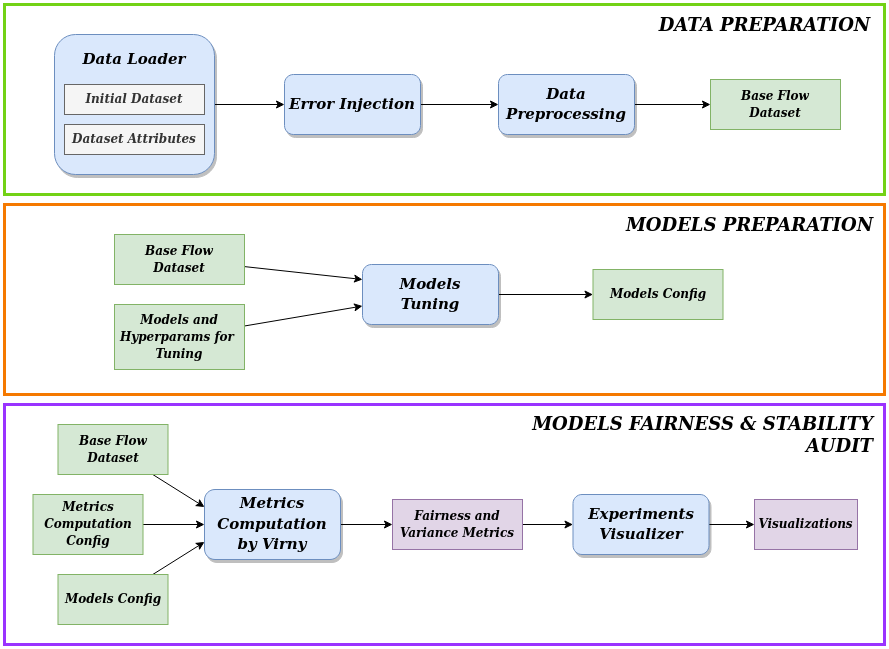

The diagram above was exported from draw.io. Its source (the exported page's mxGraphModel, read from the mxfile embedded in the PNG):
<mxGraphModel dx="1362" dy="766" grid="1" gridSize="10" guides="1" tooltips="1" connect="1" arrows="1" fold="1" page="1" pageScale="1" pageWidth="850" pageHeight="1100" math="0" shadow="0">
  <root>
    <mxCell id="0" />
    <mxCell id="1" parent="0" />
    <mxCell id="5Q4gcwFhn1eUK5E1_kNt-127" value="" style="rounded=0;whiteSpace=wrap;html=1;glass=0;fillColor=none;strokeWidth=3;strokeColor=#f57900;perimeterSpacing=1;" parent="1" vertex="1">
      <mxGeometry x="100" y="280" width="880" height="190" as="geometry" />
    </mxCell>
    <mxCell id="5Q4gcwFhn1eUK5E1_kNt-125" value="" style="rounded=0;whiteSpace=wrap;html=1;glass=0;fillColor=none;strokeWidth=3;strokeColor=#73d216;" parent="1" vertex="1">
      <mxGeometry x="100" y="80" width="880" height="190" as="geometry" />
    </mxCell>
    <mxCell id="5Q4gcwFhn1eUK5E1_kNt-126" value="&lt;b&gt;&lt;font data-font-src=&quot;https://fonts.googleapis.com/css?family=Merienda+One+&quot; style=&quot;font-size: 19px;&quot; face=&quot;Merienda One&quot;&gt;&lt;i&gt;&lt;font style=&quot;font-size: 19px;&quot;&gt;&lt;font style=&quot;font-size: 19px;&quot;&gt;&lt;font style=&quot;font-size: 19px;&quot;&gt;&lt;font style=&quot;font-size: 19px;&quot;&gt;&lt;font style=&quot;font-size: 18px;&quot;&gt;&lt;font style=&quot;font-size: 18px;&quot;&gt;DATA PREPARATION&lt;br&gt;&lt;/font&gt;&lt;/font&gt;&lt;/font&gt;&lt;/font&gt;&lt;/font&gt;&lt;/font&gt;&lt;/i&gt;&lt;/font&gt;&lt;/b&gt;" style="text;html=1;align=center;verticalAlign=middle;resizable=0;points=[];autosize=1;strokeColor=none;fillColor=none;" parent="1" vertex="1">
      <mxGeometry x="740" y="80" width="240" height="40" as="geometry" />
    </mxCell>
    <mxCell id="uEqAPO-9SHNmqftn-ccm-13" value="&lt;b&gt;&lt;font data-font-src=&quot;https://fonts.googleapis.com/css?family=Merienda+One+&quot; style=&quot;font-size: 19px;&quot; face=&quot;Merienda One&quot;&gt;&lt;i&gt;&lt;font style=&quot;font-size: 19px;&quot;&gt;&lt;font style=&quot;font-size: 19px;&quot;&gt;&lt;font style=&quot;font-size: 19px;&quot;&gt;&lt;font style=&quot;font-size: 19px;&quot;&gt;&lt;font style=&quot;font-size: 18px;&quot;&gt;&lt;font style=&quot;font-size: 18px;&quot;&gt;MODELS PREPARATION&lt;br&gt;&lt;/font&gt;&lt;/font&gt;&lt;/font&gt;&lt;/font&gt;&lt;/font&gt;&lt;/font&gt;&lt;/i&gt;&lt;/font&gt;&lt;/b&gt;" style="text;html=1;align=center;verticalAlign=middle;resizable=0;points=[];autosize=1;strokeColor=none;fillColor=none;" parent="1" vertex="1">
      <mxGeometry x="710" y="280" width="270" height="40" as="geometry" />
    </mxCell>
    <mxCell id="uEqAPO-9SHNmqftn-ccm-27" value="" style="rounded=0;whiteSpace=wrap;html=1;glass=0;fillColor=none;strokeWidth=3;strokeColor=#9933FF;" parent="1" vertex="1">
      <mxGeometry x="100" y="480" width="880" height="240" as="geometry" />
    </mxCell>
    <mxCell id="JGCpyCc607zzTOORuiyY-37" style="edgeStyle=orthogonalEdgeStyle;rounded=0;orthogonalLoop=1;jettySize=auto;html=1;entryX=0;entryY=0.5;entryDx=0;entryDy=0;" edge="1" parent="1" source="uEqAPO-9SHNmqftn-ccm-25" target="JGCpyCc607zzTOORuiyY-21">
      <mxGeometry relative="1" as="geometry" />
    </mxCell>
    <mxCell id="uEqAPO-9SHNmqftn-ccm-25" value="&lt;div style=&quot;font-size: 15px;&quot;&gt;&lt;font style=&quot;font-size: 15px;&quot; data-font-src=&quot;https://fonts.googleapis.com/css?family=Berkshire+Swash&quot; face=&quot;Verdana&quot;&gt;&lt;i&gt;&lt;font style=&quot;font-size: 15px;&quot;&gt;&lt;font style=&quot;font-size: 15px;&quot;&gt;&lt;font style=&quot;font-size: 15px;&quot;&gt;&lt;b&gt;Experiments&lt;/b&gt;&lt;/font&gt;&lt;/font&gt;&lt;/font&gt;&lt;/i&gt;&lt;/font&gt;&lt;/div&gt;&lt;div style=&quot;font-size: 15px;&quot;&gt;&lt;font style=&quot;font-size: 15px;&quot; data-font-src=&quot;https://fonts.googleapis.com/css?family=Berkshire+Swash&quot; face=&quot;Verdana&quot;&gt;&lt;i&gt;&lt;font style=&quot;font-size: 15px;&quot;&gt;&lt;font style=&quot;font-size: 15px;&quot;&gt;&lt;font style=&quot;font-size: 15px;&quot;&gt;&lt;b&gt;Visualizer&lt;/b&gt;&lt;/font&gt;&lt;/font&gt;&lt;/font&gt;&lt;/i&gt;&lt;/font&gt;&lt;/div&gt;" style="rounded=1;whiteSpace=wrap;html=1;fillColor=#dae8fc;strokeColor=#6c8ebf;shadow=1;gradientColor=none;" parent="1" vertex="1">
      <mxGeometry x="668.5" y="570" width="136" height="60" as="geometry" />
    </mxCell>
    <mxCell id="JGCpyCc607zzTOORuiyY-35" style="edgeStyle=orthogonalEdgeStyle;rounded=0;orthogonalLoop=1;jettySize=auto;html=1;entryX=0;entryY=0.5;entryDx=0;entryDy=0;" edge="1" parent="1" source="uEqAPO-9SHNmqftn-ccm-26" target="JGCpyCc607zzTOORuiyY-20">
      <mxGeometry relative="1" as="geometry" />
    </mxCell>
    <mxCell id="uEqAPO-9SHNmqftn-ccm-26" value="&lt;div style=&quot;font-size: 15px;&quot;&gt;&lt;font style=&quot;font-size: 15px;&quot; data-font-src=&quot;https://fonts.googleapis.com/css?family=Berkshire+Swash&quot; face=&quot;Verdana&quot;&gt;&lt;i&gt;&lt;font style=&quot;font-size: 15px;&quot;&gt;&lt;font style=&quot;font-size: 15px;&quot;&gt;&lt;font style=&quot;font-size: 15px;&quot;&gt;&lt;b&gt;Metrics Computation &lt;br&gt;&lt;/b&gt;&lt;/font&gt;&lt;/font&gt;&lt;/font&gt;&lt;/i&gt;&lt;/font&gt;&lt;/div&gt;&lt;div style=&quot;font-size: 15px;&quot;&gt;&lt;font style=&quot;font-size: 15px;&quot; data-font-src=&quot;https://fonts.googleapis.com/css?family=Berkshire+Swash&quot; face=&quot;Verdana&quot;&gt;&lt;i&gt;&lt;font style=&quot;font-size: 15px;&quot;&gt;&lt;font style=&quot;font-size: 15px;&quot;&gt;&lt;font style=&quot;font-size: 15px;&quot;&gt;&lt;b&gt;by Virny&lt;br&gt;&lt;/b&gt;&lt;/font&gt;&lt;/font&gt;&lt;/font&gt;&lt;/i&gt;&lt;/font&gt;&lt;/div&gt;" style="rounded=1;whiteSpace=wrap;html=1;fillColor=#dae8fc;strokeColor=#6c8ebf;shadow=1;gradientColor=none;" parent="1" vertex="1">
      <mxGeometry x="300" y="565" width="136" height="70" as="geometry" />
    </mxCell>
    <mxCell id="uEqAPO-9SHNmqftn-ccm-29" value="&lt;div align=&quot;right&quot;&gt;&lt;b&gt;&lt;font data-font-src=&quot;https://fonts.googleapis.com/css?family=Merienda+One+&quot; style=&quot;font-size: 19px;&quot; face=&quot;Merienda One&quot;&gt;&lt;i&gt;&lt;font style=&quot;font-size: 19px;&quot;&gt;&lt;font style=&quot;font-size: 19px;&quot;&gt;&lt;font style=&quot;font-size: 19px;&quot;&gt;&lt;font style=&quot;font-size: 19px;&quot;&gt;&lt;font style=&quot;font-size: 18px;&quot;&gt;&lt;font style=&quot;font-size: 18px;&quot;&gt;MODELS FAIRNESS &amp;amp; STABILITY &lt;br&gt;&lt;/font&gt;&lt;/font&gt;&lt;/font&gt;&lt;/font&gt;&lt;/font&gt;&lt;/font&gt;&lt;/i&gt;&lt;/font&gt;&lt;/b&gt;&lt;/div&gt;&lt;div align=&quot;right&quot;&gt;&lt;b&gt;&lt;font data-font-src=&quot;https://fonts.googleapis.com/css?family=Merienda+One+&quot; style=&quot;font-size: 19px;&quot; face=&quot;Merienda One&quot;&gt;&lt;i&gt;&lt;font style=&quot;font-size: 19px;&quot;&gt;&lt;font style=&quot;font-size: 19px;&quot;&gt;&lt;font style=&quot;font-size: 19px;&quot;&gt;&lt;font style=&quot;font-size: 19px;&quot;&gt;&lt;font style=&quot;font-size: 18px;&quot;&gt;&lt;font style=&quot;font-size: 18px;&quot;&gt;AUDIT&lt;/font&gt;&lt;/font&gt;&lt;/font&gt;&lt;/font&gt;&lt;/font&gt;&lt;/font&gt;&lt;/i&gt;&lt;/font&gt;&lt;/b&gt;&lt;/div&gt;" style="text;html=1;align=right;verticalAlign=middle;resizable=0;points=[];autosize=1;strokeColor=none;fillColor=none;" parent="1" vertex="1">
      <mxGeometry x="610" y="480" width="360" height="60" as="geometry" />
    </mxCell>
    <mxCell id="JGCpyCc607zzTOORuiyY-23" style="edgeStyle=orthogonalEdgeStyle;rounded=0;orthogonalLoop=1;jettySize=auto;html=1;entryX=0;entryY=0.5;entryDx=0;entryDy=0;" edge="1" parent="1" source="JGCpyCc607zzTOORuiyY-1" target="JGCpyCc607zzTOORuiyY-2">
      <mxGeometry relative="1" as="geometry" />
    </mxCell>
    <mxCell id="JGCpyCc607zzTOORuiyY-1" value="" style="rounded=1;whiteSpace=wrap;html=1;fillColor=#dae8fc;strokeColor=#6c8ebf;shadow=1;gradientColor=none;" vertex="1" parent="1">
      <mxGeometry x="150" y="110" width="160" height="140" as="geometry" />
    </mxCell>
    <mxCell id="JGCpyCc607zzTOORuiyY-24" style="edgeStyle=orthogonalEdgeStyle;rounded=0;orthogonalLoop=1;jettySize=auto;html=1;entryX=0;entryY=0.5;entryDx=0;entryDy=0;" edge="1" parent="1" source="JGCpyCc607zzTOORuiyY-2" target="JGCpyCc607zzTOORuiyY-3">
      <mxGeometry relative="1" as="geometry" />
    </mxCell>
    <mxCell id="JGCpyCc607zzTOORuiyY-2" value="&lt;div style=&quot;font-size: 15px;&quot;&gt;&lt;font style=&quot;font-size: 15px;&quot; data-font-src=&quot;https://fonts.googleapis.com/css?family=Berkshire+Swash&quot; face=&quot;Verdana&quot;&gt;&lt;i&gt;&lt;font style=&quot;font-size: 15px;&quot;&gt;&lt;font style=&quot;font-size: 15px;&quot;&gt;&lt;font style=&quot;font-size: 15px;&quot;&gt;&lt;b&gt;Error Injection&lt;br&gt;&lt;/b&gt;&lt;/font&gt;&lt;/font&gt;&lt;/font&gt;&lt;/i&gt;&lt;/font&gt;&lt;/div&gt;" style="rounded=1;whiteSpace=wrap;html=1;fillColor=#dae8fc;strokeColor=#6c8ebf;shadow=1;gradientColor=none;" vertex="1" parent="1">
      <mxGeometry x="380" y="150" width="136" height="60" as="geometry" />
    </mxCell>
    <mxCell id="JGCpyCc607zzTOORuiyY-30" style="edgeStyle=orthogonalEdgeStyle;rounded=0;orthogonalLoop=1;jettySize=auto;html=1;entryX=0;entryY=0.5;entryDx=0;entryDy=0;" edge="1" parent="1" source="JGCpyCc607zzTOORuiyY-3" target="JGCpyCc607zzTOORuiyY-15">
      <mxGeometry relative="1" as="geometry" />
    </mxCell>
    <mxCell id="JGCpyCc607zzTOORuiyY-3" value="&lt;div style=&quot;font-size: 15px;&quot;&gt;&lt;font style=&quot;font-size: 15px;&quot; data-font-src=&quot;https://fonts.googleapis.com/css?family=Berkshire+Swash&quot; face=&quot;Verdana&quot;&gt;&lt;i&gt;&lt;font style=&quot;font-size: 15px;&quot;&gt;&lt;font style=&quot;font-size: 15px;&quot;&gt;&lt;font style=&quot;font-size: 15px;&quot;&gt;&lt;b&gt;Data Preprocessing&lt;/b&gt;&lt;/font&gt;&lt;/font&gt;&lt;/font&gt;&lt;/i&gt;&lt;/font&gt;&lt;/div&gt;" style="rounded=1;whiteSpace=wrap;html=1;fillColor=#dae8fc;strokeColor=#6c8ebf;shadow=1;gradientColor=none;" vertex="1" parent="1">
      <mxGeometry x="594" y="150" width="136" height="60" as="geometry" />
    </mxCell>
    <mxCell id="JGCpyCc607zzTOORuiyY-6" value="&lt;div style=&quot;font-size: 15px;&quot;&gt;&lt;font style=&quot;font-size: 15px;&quot;&gt;&lt;b&gt;&lt;font style=&quot;font-size: 15px;&quot; data-font-src=&quot;https://fonts.googleapis.com/css?family=Berkshire+Swash&quot; face=&quot;Verdana&quot;&gt;&lt;i&gt;&lt;font style=&quot;font-size: 15px;&quot;&gt;&lt;font style=&quot;font-size: 15px;&quot;&gt;&lt;font style=&quot;font-size: 15px;&quot;&gt;Data Loader&lt;br&gt;&lt;/font&gt;&lt;/font&gt;&lt;/font&gt;&lt;/i&gt;&lt;/font&gt;&lt;/b&gt;&lt;/font&gt;&lt;/div&gt;" style="text;html=1;strokeColor=none;fillColor=none;align=center;verticalAlign=middle;whiteSpace=wrap;rounded=0;" vertex="1" parent="1">
      <mxGeometry x="140" y="120" width="180" height="30" as="geometry" />
    </mxCell>
    <mxCell id="JGCpyCc607zzTOORuiyY-7" value="&lt;div style=&quot;font-size: 13px;&quot;&gt;&lt;font style=&quot;font-size: 13px;&quot;&gt;&lt;b&gt;&lt;font style=&quot;font-size: 13px;&quot; data-font-src=&quot;https://fonts.googleapis.com/css?family=Berkshire+Swash&quot; face=&quot;Verdana&quot;&gt;&lt;i&gt;&lt;font style=&quot;font-size: 13px;&quot;&gt;&lt;font style=&quot;font-size: 12px;&quot;&gt;&lt;font style=&quot;font-size: 12px;&quot;&gt;Initial Dataset&lt;br&gt;&lt;/font&gt;&lt;/font&gt;&lt;/font&gt;&lt;/i&gt;&lt;/font&gt;&lt;/b&gt;&lt;/font&gt;&lt;/div&gt;" style="rounded=0;whiteSpace=wrap;html=1;fillColor=#f5f5f5;fontColor=#333333;strokeColor=#666666;" vertex="1" parent="1">
      <mxGeometry x="160" y="160" width="140" height="30" as="geometry" />
    </mxCell>
    <mxCell id="JGCpyCc607zzTOORuiyY-8" value="&lt;div style=&quot;font-size: 13px;&quot;&gt;&lt;font style=&quot;font-size: 13px;&quot;&gt;&lt;b&gt;&lt;font style=&quot;font-size: 13px;&quot; data-font-src=&quot;https://fonts.googleapis.com/css?family=Berkshire+Swash&quot; face=&quot;Verdana&quot;&gt;&lt;i&gt;&lt;font style=&quot;font-size: 13px;&quot;&gt;&lt;font style=&quot;font-size: 12px;&quot;&gt;&lt;font style=&quot;font-size: 12px;&quot;&gt;Dataset Attributes&lt;br&gt;&lt;/font&gt;&lt;/font&gt;&lt;/font&gt;&lt;/i&gt;&lt;/font&gt;&lt;/b&gt;&lt;/font&gt;&lt;/div&gt;" style="rounded=0;whiteSpace=wrap;html=1;fillColor=#f5f5f5;fontColor=#333333;strokeColor=#666666;" vertex="1" parent="1">
      <mxGeometry x="160" y="200" width="140" height="30" as="geometry" />
    </mxCell>
    <mxCell id="JGCpyCc607zzTOORuiyY-28" style="edgeStyle=orthogonalEdgeStyle;rounded=0;orthogonalLoop=1;jettySize=auto;html=1;entryX=0;entryY=0.5;entryDx=0;entryDy=0;" edge="1" parent="1" source="JGCpyCc607zzTOORuiyY-11" target="JGCpyCc607zzTOORuiyY-16">
      <mxGeometry relative="1" as="geometry" />
    </mxCell>
    <mxCell id="JGCpyCc607zzTOORuiyY-11" value="&lt;div style=&quot;font-size: 15px;&quot;&gt;&lt;font style=&quot;font-size: 15px;&quot; data-font-src=&quot;https://fonts.googleapis.com/css?family=Berkshire+Swash&quot; face=&quot;Verdana&quot;&gt;&lt;i&gt;&lt;font style=&quot;font-size: 15px;&quot;&gt;&lt;font style=&quot;font-size: 15px;&quot;&gt;&lt;font style=&quot;font-size: 15px;&quot;&gt;&lt;b&gt;Models &lt;br&gt;Tuning&lt;/b&gt;&lt;/font&gt;&lt;/font&gt;&lt;/font&gt;&lt;/i&gt;&lt;/font&gt;&lt;/div&gt;" style="rounded=1;whiteSpace=wrap;html=1;fillColor=#dae8fc;strokeColor=#6c8ebf;shadow=1;gradientColor=none;" vertex="1" parent="1">
      <mxGeometry x="458" y="340" width="136" height="60" as="geometry" />
    </mxCell>
    <mxCell id="JGCpyCc607zzTOORuiyY-26" style="rounded=0;orthogonalLoop=1;jettySize=auto;html=1;entryX=0;entryY=0.25;entryDx=0;entryDy=0;" edge="1" parent="1" source="JGCpyCc607zzTOORuiyY-12" target="JGCpyCc607zzTOORuiyY-11">
      <mxGeometry relative="1" as="geometry" />
    </mxCell>
    <mxCell id="JGCpyCc607zzTOORuiyY-12" value="&lt;div style=&quot;font-size: 13px;&quot;&gt;&lt;font style=&quot;font-size: 13px;&quot;&gt;&lt;b&gt;&lt;font style=&quot;font-size: 13px;&quot; data-font-src=&quot;https://fonts.googleapis.com/css?family=Berkshire+Swash&quot; face=&quot;Verdana&quot;&gt;&lt;i&gt;&lt;font style=&quot;font-size: 13px;&quot;&gt;&lt;font style=&quot;font-size: 12px;&quot;&gt;&lt;font style=&quot;font-size: 12px;&quot;&gt;Base Flow&lt;/font&gt;&lt;/font&gt;&lt;/font&gt;&lt;/i&gt;&lt;/font&gt;&lt;/b&gt;&lt;/font&gt;&lt;/div&gt;&lt;div style=&quot;font-size: 13px;&quot;&gt;&lt;font style=&quot;font-size: 13px;&quot;&gt;&lt;b&gt;&lt;font style=&quot;font-size: 13px;&quot; data-font-src=&quot;https://fonts.googleapis.com/css?family=Berkshire+Swash&quot; face=&quot;Verdana&quot;&gt;&lt;i&gt;&lt;font style=&quot;font-size: 13px;&quot;&gt;&lt;font style=&quot;font-size: 12px;&quot;&gt;&lt;font style=&quot;font-size: 12px;&quot;&gt;Dataset&lt;br&gt;&lt;/font&gt;&lt;/font&gt;&lt;/font&gt;&lt;/i&gt;&lt;/font&gt;&lt;/b&gt;&lt;/font&gt;&lt;/div&gt;" style="rounded=0;whiteSpace=wrap;html=1;fillColor=#d5e8d4;strokeColor=#82b366;" vertex="1" parent="1">
      <mxGeometry x="210" y="310" width="130" height="50" as="geometry" />
    </mxCell>
    <mxCell id="JGCpyCc607zzTOORuiyY-27" style="rounded=0;orthogonalLoop=1;jettySize=auto;html=1;" edge="1" parent="1" source="JGCpyCc607zzTOORuiyY-13" target="JGCpyCc607zzTOORuiyY-11">
      <mxGeometry relative="1" as="geometry" />
    </mxCell>
    <mxCell id="JGCpyCc607zzTOORuiyY-13" value="&lt;div style=&quot;font-size: 13px;&quot;&gt;&lt;font style=&quot;font-size: 13px;&quot;&gt;&lt;b&gt;&lt;font style=&quot;font-size: 13px;&quot; data-font-src=&quot;https://fonts.googleapis.com/css?family=Berkshire+Swash&quot; face=&quot;Verdana&quot;&gt;&lt;i&gt;&lt;font style=&quot;font-size: 13px;&quot;&gt;&lt;font style=&quot;font-size: 12px;&quot;&gt;&lt;font style=&quot;font-size: 12px;&quot;&gt;Models and Hyperparams for&amp;nbsp; Tuning&lt;br&gt;&lt;/font&gt;&lt;/font&gt;&lt;/font&gt;&lt;/i&gt;&lt;/font&gt;&lt;/b&gt;&lt;/font&gt;&lt;/div&gt;" style="rounded=0;whiteSpace=wrap;html=1;fillColor=#d5e8d4;strokeColor=#82b366;" vertex="1" parent="1">
      <mxGeometry x="210" y="380" width="130" height="65" as="geometry" />
    </mxCell>
    <mxCell id="JGCpyCc607zzTOORuiyY-15" value="&lt;div style=&quot;font-size: 13px;&quot;&gt;&lt;font style=&quot;font-size: 13px;&quot;&gt;&lt;b&gt;&lt;font style=&quot;font-size: 13px;&quot; data-font-src=&quot;https://fonts.googleapis.com/css?family=Berkshire+Swash&quot; face=&quot;Verdana&quot;&gt;&lt;i&gt;&lt;font style=&quot;font-size: 13px;&quot;&gt;&lt;font style=&quot;font-size: 12px;&quot;&gt;&lt;font style=&quot;font-size: 12px;&quot;&gt;Base Flow&lt;/font&gt;&lt;/font&gt;&lt;/font&gt;&lt;/i&gt;&lt;/font&gt;&lt;/b&gt;&lt;/font&gt;&lt;/div&gt;&lt;div style=&quot;font-size: 13px;&quot;&gt;&lt;font style=&quot;font-size: 13px;&quot;&gt;&lt;b&gt;&lt;font style=&quot;font-size: 13px;&quot; data-font-src=&quot;https://fonts.googleapis.com/css?family=Berkshire+Swash&quot; face=&quot;Verdana&quot;&gt;&lt;i&gt;&lt;font style=&quot;font-size: 13px;&quot;&gt;&lt;font style=&quot;font-size: 12px;&quot;&gt;&lt;font style=&quot;font-size: 12px;&quot;&gt;Dataset&lt;br&gt;&lt;/font&gt;&lt;/font&gt;&lt;/font&gt;&lt;/i&gt;&lt;/font&gt;&lt;/b&gt;&lt;/font&gt;&lt;/div&gt;" style="rounded=0;whiteSpace=wrap;html=1;fillColor=#d5e8d4;strokeColor=#82b366;" vertex="1" parent="1">
      <mxGeometry x="806" y="155" width="130" height="50" as="geometry" />
    </mxCell>
    <mxCell id="JGCpyCc607zzTOORuiyY-16" value="&lt;div style=&quot;font-size: 13px;&quot;&gt;&lt;font style=&quot;font-size: 13px;&quot;&gt;&lt;b&gt;&lt;font style=&quot;font-size: 13px;&quot; data-font-src=&quot;https://fonts.googleapis.com/css?family=Berkshire+Swash&quot; face=&quot;Verdana&quot;&gt;&lt;i&gt;&lt;font style=&quot;font-size: 13px;&quot;&gt;&lt;font style=&quot;font-size: 12px;&quot;&gt;&lt;font style=&quot;font-size: 12px;&quot;&gt;Models Config&lt;br&gt;&lt;/font&gt;&lt;/font&gt;&lt;/font&gt;&lt;/i&gt;&lt;/font&gt;&lt;/b&gt;&lt;/font&gt;&lt;/div&gt;" style="rounded=0;whiteSpace=wrap;html=1;fillColor=#d5e8d4;strokeColor=#82b366;" vertex="1" parent="1">
      <mxGeometry x="688.5" y="345" width="130" height="50" as="geometry" />
    </mxCell>
    <mxCell id="JGCpyCc607zzTOORuiyY-34" style="rounded=0;orthogonalLoop=1;jettySize=auto;html=1;entryX=0;entryY=0.25;entryDx=0;entryDy=0;" edge="1" parent="1" source="JGCpyCc607zzTOORuiyY-17" target="uEqAPO-9SHNmqftn-ccm-26">
      <mxGeometry relative="1" as="geometry" />
    </mxCell>
    <mxCell id="JGCpyCc607zzTOORuiyY-17" value="&lt;div style=&quot;font-size: 13px;&quot;&gt;&lt;font style=&quot;font-size: 13px;&quot;&gt;&lt;b&gt;&lt;font style=&quot;font-size: 13px;&quot; data-font-src=&quot;https://fonts.googleapis.com/css?family=Berkshire+Swash&quot; face=&quot;Verdana&quot;&gt;&lt;i&gt;&lt;font style=&quot;font-size: 13px;&quot;&gt;&lt;font style=&quot;font-size: 12px;&quot;&gt;&lt;font style=&quot;font-size: 12px;&quot;&gt;Base Flow&lt;/font&gt;&lt;/font&gt;&lt;/font&gt;&lt;/i&gt;&lt;/font&gt;&lt;/b&gt;&lt;/font&gt;&lt;/div&gt;&lt;div style=&quot;font-size: 13px;&quot;&gt;&lt;font style=&quot;font-size: 13px;&quot;&gt;&lt;b&gt;&lt;font style=&quot;font-size: 13px;&quot; data-font-src=&quot;https://fonts.googleapis.com/css?family=Berkshire+Swash&quot; face=&quot;Verdana&quot;&gt;&lt;i&gt;&lt;font style=&quot;font-size: 13px;&quot;&gt;&lt;font style=&quot;font-size: 12px;&quot;&gt;&lt;font style=&quot;font-size: 12px;&quot;&gt;Dataset&lt;br&gt;&lt;/font&gt;&lt;/font&gt;&lt;/font&gt;&lt;/i&gt;&lt;/font&gt;&lt;/b&gt;&lt;/font&gt;&lt;/div&gt;" style="rounded=0;whiteSpace=wrap;html=1;fillColor=#d5e8d4;strokeColor=#82b366;" vertex="1" parent="1">
      <mxGeometry x="153.5" y="500" width="110" height="50" as="geometry" />
    </mxCell>
    <mxCell id="JGCpyCc607zzTOORuiyY-33" style="rounded=0;orthogonalLoop=1;jettySize=auto;html=1;entryX=0;entryY=0.75;entryDx=0;entryDy=0;" edge="1" parent="1" source="JGCpyCc607zzTOORuiyY-18" target="uEqAPO-9SHNmqftn-ccm-26">
      <mxGeometry relative="1" as="geometry" />
    </mxCell>
    <mxCell id="JGCpyCc607zzTOORuiyY-18" value="&lt;div style=&quot;font-size: 13px;&quot;&gt;&lt;font style=&quot;font-size: 13px;&quot;&gt;&lt;b&gt;&lt;font style=&quot;font-size: 13px;&quot; data-font-src=&quot;https://fonts.googleapis.com/css?family=Berkshire+Swash&quot; face=&quot;Verdana&quot;&gt;&lt;i&gt;&lt;font style=&quot;font-size: 13px;&quot;&gt;&lt;font style=&quot;font-size: 12px;&quot;&gt;&lt;font style=&quot;font-size: 12px;&quot;&gt;Models Config&lt;br&gt;&lt;/font&gt;&lt;/font&gt;&lt;/font&gt;&lt;/i&gt;&lt;/font&gt;&lt;/b&gt;&lt;/font&gt;&lt;/div&gt;" style="rounded=0;whiteSpace=wrap;html=1;fillColor=#d5e8d4;strokeColor=#82b366;" vertex="1" parent="1">
      <mxGeometry x="153.5" y="650" width="110" height="50" as="geometry" />
    </mxCell>
    <mxCell id="JGCpyCc607zzTOORuiyY-32" style="edgeStyle=orthogonalEdgeStyle;rounded=0;orthogonalLoop=1;jettySize=auto;html=1;entryX=0;entryY=0.5;entryDx=0;entryDy=0;" edge="1" parent="1" source="JGCpyCc607zzTOORuiyY-19" target="uEqAPO-9SHNmqftn-ccm-26">
      <mxGeometry relative="1" as="geometry" />
    </mxCell>
    <mxCell id="JGCpyCc607zzTOORuiyY-19" value="&lt;div style=&quot;font-size: 13px;&quot;&gt;&lt;font style=&quot;font-size: 13px;&quot;&gt;&lt;b&gt;&lt;font style=&quot;font-size: 13px;&quot; data-font-src=&quot;https://fonts.googleapis.com/css?family=Berkshire+Swash&quot; face=&quot;Verdana&quot;&gt;&lt;i&gt;&lt;font style=&quot;font-size: 13px;&quot;&gt;&lt;font style=&quot;font-size: 12px;&quot;&gt;&lt;font style=&quot;font-size: 12px;&quot;&gt;Metrics Computation &lt;br&gt;&lt;/font&gt;&lt;/font&gt;&lt;/font&gt;&lt;/i&gt;&lt;/font&gt;&lt;/b&gt;&lt;/font&gt;&lt;/div&gt;&lt;div style=&quot;font-size: 13px;&quot;&gt;&lt;font style=&quot;font-size: 13px;&quot;&gt;&lt;b&gt;&lt;font style=&quot;font-size: 13px;&quot; data-font-src=&quot;https://fonts.googleapis.com/css?family=Berkshire+Swash&quot; face=&quot;Verdana&quot;&gt;&lt;i&gt;&lt;font style=&quot;font-size: 13px;&quot;&gt;&lt;font style=&quot;font-size: 12px;&quot;&gt;&lt;font style=&quot;font-size: 12px;&quot;&gt;Config&lt;br&gt;&lt;/font&gt;&lt;/font&gt;&lt;/font&gt;&lt;/i&gt;&lt;/font&gt;&lt;/b&gt;&lt;/font&gt;&lt;/div&gt;" style="rounded=0;whiteSpace=wrap;html=1;fillColor=#d5e8d4;strokeColor=#82b366;" vertex="1" parent="1">
      <mxGeometry x="128.5" y="570" width="110" height="60" as="geometry" />
    </mxCell>
    <mxCell id="JGCpyCc607zzTOORuiyY-36" style="edgeStyle=orthogonalEdgeStyle;rounded=0;orthogonalLoop=1;jettySize=auto;html=1;entryX=0;entryY=0.5;entryDx=0;entryDy=0;" edge="1" parent="1" source="JGCpyCc607zzTOORuiyY-20" target="uEqAPO-9SHNmqftn-ccm-25">
      <mxGeometry relative="1" as="geometry" />
    </mxCell>
    <mxCell id="JGCpyCc607zzTOORuiyY-20" value="&lt;div style=&quot;font-size: 13px;&quot;&gt;&lt;font style=&quot;font-size: 13px;&quot;&gt;&lt;b&gt;&lt;font style=&quot;font-size: 13px;&quot; data-font-src=&quot;https://fonts.googleapis.com/css?family=Berkshire+Swash&quot; face=&quot;Verdana&quot;&gt;&lt;i&gt;&lt;font style=&quot;font-size: 13px;&quot;&gt;&lt;font style=&quot;font-size: 12px;&quot;&gt;&lt;font style=&quot;font-size: 12px;&quot;&gt;Fairness and Variance Metrics&lt;br&gt;&lt;/font&gt;&lt;/font&gt;&lt;/font&gt;&lt;/i&gt;&lt;/font&gt;&lt;/b&gt;&lt;/font&gt;&lt;/div&gt;" style="rounded=0;whiteSpace=wrap;html=1;fillColor=#e1d5e7;strokeColor=#9673a6;" vertex="1" parent="1">
      <mxGeometry x="488" y="575" width="130" height="50" as="geometry" />
    </mxCell>
    <mxCell id="JGCpyCc607zzTOORuiyY-21" value="&lt;font face=&quot;Verdana&quot;&gt;&lt;b&gt;&lt;i&gt;Visualizations&lt;/i&gt;&lt;/b&gt;&lt;/font&gt;" style="rounded=0;whiteSpace=wrap;html=1;fillColor=#e1d5e7;strokeColor=#9673a6;" vertex="1" parent="1">
      <mxGeometry x="850" y="575" width="103" height="50" as="geometry" />
    </mxCell>
  </root>
</mxGraphModel>